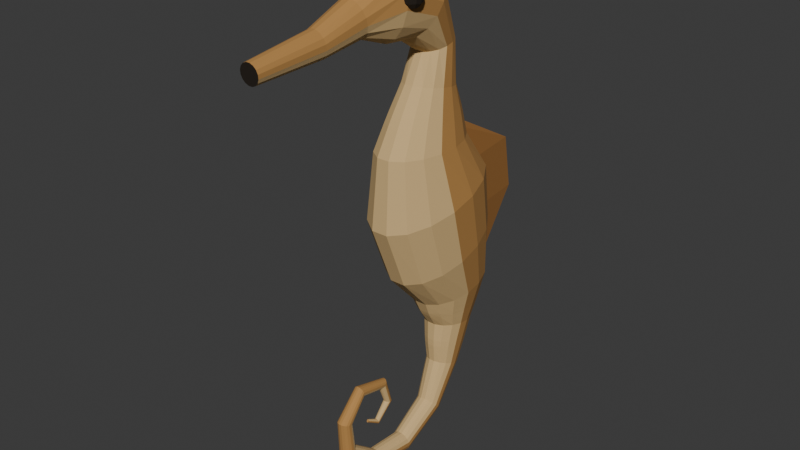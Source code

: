 # Source: source.blend  (saved by Blender 4.3.34; exported with 4.5.12 LTS)
import bpy
from mathutils import Matrix  # noqa: F401  (used for matrix-valued properties, if any)

bpy.ops.wm.read_factory_settings(use_empty=True)
scene = bpy.context.scene
scene.name = 'Scene'

# ---- collections
col_collection = bpy.data.collections.new('Collection'); scene.collection.children.link(col_collection)

# ---- materials (node trees are filled in below, after node groups)
mat_body_mutedochre = bpy.data.materials.new('Body_MutedOchre')
mat_body_mutedochre.diffuse_color = (0.46, 0.235, 0.065, 1.0)
mat_ventralbody_warmsand = bpy.data.materials.new('VentralBody_WarmSand')
mat_ventralbody_warmsand.diffuse_color = (0.66, 0.45, 0.2, 1.0)
mat_dorsalfin_darkamber = bpy.data.materials.new('DorsalFin_DarkAmber')
mat_dorsalfin_darkamber.diffuse_color = (0.34, 0.15, 0.035, 1.0)
mat_eyesandclosedmuzzleend_deepbrown = bpy.data.materials.new('EyesAndClosedMuzzleEnd_DeepBrown')
mat_eyesandclosedmuzzleend_deepbrown.diffuse_color = (0.018, 0.012, 0.007, 1.0)

# ---- material node trees
mat_body_mutedochre.use_nodes = True; mat_body_mutedochre.node_tree.nodes.clear()
_N = mat_body_mutedochre.node_tree.nodes; _L = mat_body_mutedochre.node_tree.links
n0 = _N.new('ShaderNodeBsdfPrincipled'); n0.name = 'Principled BSDF'; n0.location = (10, 300)
n0.inputs[0].default_value = (0.46, 0.235, 0.065, 1.0)
n0.inputs[2].default_value = 0.84
n1 = _N.new('ShaderNodeOutputMaterial'); n1.name = 'Material Output'; n1.location = (300, 300)
_L.new(n0.outputs[0], n1.inputs[0])
n1.is_active_output = True
mat_ventralbody_warmsand.use_nodes = True; mat_ventralbody_warmsand.node_tree.nodes.clear()
_N = mat_ventralbody_warmsand.node_tree.nodes; _L = mat_ventralbody_warmsand.node_tree.links
n0 = _N.new('ShaderNodeBsdfPrincipled'); n0.name = 'Principled BSDF'; n0.location = (10, 300)
n0.inputs[0].default_value = (0.66, 0.45, 0.2, 1.0)
n0.inputs[2].default_value = 0.87
n1 = _N.new('ShaderNodeOutputMaterial'); n1.name = 'Material Output'; n1.location = (300, 300)
_L.new(n0.outputs[0], n1.inputs[0])
n1.is_active_output = True
mat_dorsalfin_darkamber.use_nodes = True; mat_dorsalfin_darkamber.node_tree.nodes.clear()
_N = mat_dorsalfin_darkamber.node_tree.nodes; _L = mat_dorsalfin_darkamber.node_tree.links
n0 = _N.new('ShaderNodeBsdfPrincipled'); n0.name = 'Principled BSDF'; n0.location = (10, 300)
n0.inputs[0].default_value = (0.34, 0.15, 0.035, 1.0)
n0.inputs[2].default_value = 0.85
n1 = _N.new('ShaderNodeOutputMaterial'); n1.name = 'Material Output'; n1.location = (300, 300)
_L.new(n0.outputs[0], n1.inputs[0])
n1.is_active_output = True
mat_eyesandclosedmuzzleend_deepbrown.use_nodes = True; mat_eyesandclosedmuzzleend_deepbrown.node_tree.nodes.clear()
_N = mat_eyesandclosedmuzzleend_deepbrown.node_tree.nodes; _L = mat_eyesandclosedmuzzleend_deepbrown.node_tree.links
n0 = _N.new('ShaderNodeBsdfPrincipled'); n0.name = 'Principled BSDF'; n0.location = (10, 300)
n0.inputs[0].default_value = (0.018, 0.012, 0.007, 1.0)
n0.inputs[2].default_value = 0.69
n1 = _N.new('ShaderNodeOutputMaterial'); n1.name = 'Material Output'; n1.location = (300, 300)
_L.new(n0.outputs[0], n1.inputs[0])
n1.is_active_output = True

# ---- world
world_world = bpy.data.worlds.new('World'); scene.world = world_world
world_world.use_nodes = True; world_world.node_tree.nodes.clear()
_N = world_world.node_tree.nodes; _L = world_world.node_tree.links
n0 = _N.new('ShaderNodeOutputWorld'); n0.name = 'World Output'; n0.location = (300, 300)
n1 = _N.new('ShaderNodeBackground'); n1.name = 'Background'; n1.location = (10, 300)
n1.inputs[0].default_value = (0.05088, 0.05088, 0.05088, 1.0)
_L.new(n1.outputs[0], n0.inputs[0])
n0.is_active_output = True
world_world.color = (0.05088, 0.05088, 0.05088)
world_world.sun_shadow_jitter_overblur = 0.0

# ---- meshes
me_wholesnoutheadneckdeepbodydorsalfinandcoiledtail = bpy.data.meshes.new('WholeSnoutHeadNeckDeepBodyDorsalFinAndCoiledTail')
me_wholesnoutheadneckdeepbodydorsalfinandcoiledtail.from_pydata([(0.01765, -0.3206, 0.8386), (0.01497, -0.3211, 0.8451), (0.01912, -0.1923, 0.8589), (0.02256, -0.191, 0.85), (0.01, -0.3214, 0.8501), (0.01278, -0.1932, 0.8657), (0.003512, -0.3216, 0.8528), (0.004487, -0.1938, 0.8694), (-0.003512, -0.3216, 0.8528), (-0.004487, -0.1938, 0.8694), (-0.01, -0.3214, 0.8501), (-0.01278, -0.1932, 0.8657), (-0.01497, -0.3211, 0.8451), (-0.01912, -0.1923, 0.8589), (-0.01765, -0.3206, 0.8386), (-0.02256, -0.191, 0.85), (-0.01765, -0.32, 0.8316), (-0.02256, -0.1896, 0.8403), (-0.01497, -0.3195, 0.8252), (-0.01912, -0.1883, 0.8314), (-0.01, -0.3191, 0.8202), (-0.01278, -0.1873, 0.8246), (-0.003512, -0.3189, 0.8175), (-0.004487, -0.1868, 0.8209), (0.003512, -0.3189, 0.8175), (0.004487, -0.1868, 0.8209), (0.01, -0.3191, 0.8202), (0.01278, -0.1873, 0.8246), (0.01497, -0.3195, 0.8252), (0.01912, -0.1883, 0.8314), (0.01765, -0.32, 0.8316), (0.02256, -0.1896, 0.8403), (0.02494, -0.1153, 0.8839), (0.02942, -0.112, 0.8717), (0.01667, -0.1178, 0.8933), (0.005853, -0.1191, 0.8983), (-0.005853, -0.1191, 0.8983), (-0.01667, -0.1178, 0.8933), (-0.02494, -0.1153, 0.8839), (-0.02942, -0.112, 0.8717), (-0.02942, -0.1085, 0.8586), (-0.02494, -0.1053, 0.8464), (-0.01667, -0.1028, 0.837), (-0.005853, -0.1014, 0.832), (0.005853, -0.1014, 0.832), (0.01667, -0.1028, 0.837), (0.02494, -0.1053, 0.8464), (0.02942, -0.1085, 0.8586), (0.04157, -0.03752, 0.9267), (0.04904, -0.03932, 0.8997), (0.02778, -0.03614, 0.9474), (0.009755, -0.0354, 0.9585), (-0.009755, -0.0354, 0.9585), (-0.02778, -0.03614, 0.9474), (-0.04157, -0.03752, 0.9267), (-0.04904, -0.03932, 0.8997), (-0.04904, -0.04126, 0.8705), (-0.04157, -0.04306, 0.8436), (-0.02778, -0.04444, 0.8229), (-0.009755, -0.04518, 0.8118), (0.009755, -0.04518, 0.8118), (0.02778, -0.04444, 0.8229), (0.04157, -0.04306, 0.8436), (0.04904, -0.04126, 0.8705), (0.04157, 0.06158, 0.8825), (0.04904, 0.04739, 0.8647), (0.02778, 0.07243, 0.8961), (0.009755, 0.07831, 0.9034), (-0.009755, 0.07831, 0.9034), (-0.02778, 0.07243, 0.8961), (-0.04157, 0.06158, 0.8825), (-0.04904, 0.04739, 0.8647), (-0.04904, 0.03203, 0.8456), (-0.04157, 0.01785, 0.8278), (-0.02778, 0.006988, 0.8142), (-0.009755, 0.001112, 0.8069), (0.009755, 0.001112, 0.8069), (0.02778, 0.006988, 0.8142), (0.04157, 0.01785, 0.8278), (0.04904, 0.03203, 0.8456), (0.0291, 0.1057, 0.7904), (0.03433, 0.09209, 0.787), (0.01944, 0.1162, 0.793), (0.006828, 0.1218, 0.7944), (-0.006828, 0.1218, 0.7944), (-0.01944, 0.1162, 0.793), (-0.0291, 0.1057, 0.7904), (-0.03433, 0.09209, 0.787), (-0.03433, 0.07733, 0.7833), (-0.0291, 0.06369, 0.7799), (-0.01944, 0.05325, 0.7773), (-0.006828, 0.0476, 0.7759), (0.006828, 0.0476, 0.7759), (0.01944, 0.05325, 0.7773), (0.0291, 0.06369, 0.7799), (0.03433, 0.07733, 0.7833), (0.03326, 0.1048, 0.7098), (0.03923, 0.08528, 0.7133), (0.02222, 0.1197, 0.7072), (0.007804, 0.1278, 0.7058), (-0.007804, 0.1278, 0.7058), (-0.02222, 0.1197, 0.7072), (-0.03326, 0.1048, 0.7098), (-0.03923, 0.08528, 0.7133), (-0.03923, 0.06414, 0.717), (-0.03326, 0.04462, 0.7205), (-0.02222, 0.02968, 0.7231), (-0.007804, 0.02159, 0.7245), (0.007804, 0.02159, 0.7245), (0.02222, 0.02968, 0.7231), (0.03326, 0.04462, 0.7205), (0.03923, 0.06414, 0.717), (0.04059, 0.1085, 0.6701), (0.04788, 0.08112, 0.6721), (0.02712, 0.1294, 0.6685), (0.009524, 0.1408, 0.6677), (-0.009524, 0.1408, 0.6677), (-0.02712, 0.1294, 0.6685), (-0.04059, 0.1085, 0.6701), (-0.04788, 0.08112, 0.6721), (-0.04788, 0.0515, 0.6742), (-0.04059, 0.02414, 0.6762), (-0.02712, 0.003191, 0.6778), (-0.009524, -0.008145, 0.6786), (0.009524, -0.008145, 0.6786), (0.02712, 0.003191, 0.6778), (0.04059, 0.02414, 0.6762), (0.04788, 0.0515, 0.6742), (0.04321, 0.1093, 0.6559), (0.05097, 0.07946, 0.6573), (0.02887, 0.1321, 0.6547), (0.01014, 0.1445, 0.6541), (-0.01014, 0.1445, 0.6541), (-0.02887, 0.1321, 0.6547), (-0.04321, 0.1093, 0.6559), (-0.05097, 0.07946, 0.6573), (-0.05097, 0.04716, 0.659), (-0.04321, 0.01732, 0.6604), (-0.02887, -0.005526, 0.6616), (-0.01014, -0.01789, 0.6622), (0.01014, -0.01789, 0.6622), (0.02887, -0.005526, 0.6616), (0.04321, 0.01732, 0.6604), (0.05097, 0.04716, 0.659), (0.05072, 0.1103, 0.6151), (0.05983, 0.07422, 0.6151), (0.03389, 0.1379, 0.6151), (0.0119, 0.1528, 0.6151), (-0.0119, 0.1528, 0.6151), (-0.03389, 0.1379, 0.6151), (-0.05072, 0.1103, 0.6151), (-0.05983, 0.07422, 0.6151), (-0.05983, 0.0352, 0.6151), (-0.05072, -0.0008456, 0.6151), (-0.03389, -0.02844, 0.6151), (-0.0119, -0.04337, 0.6151), (0.0119, -0.04337, 0.6151), (0.03389, -0.02844, 0.6151), (0.05072, -0.0008456, 0.6151), (0.05983, 0.0352, 0.6151), (0.06652, 0.1477, 0.5325), (0.07846, 0.1003, 0.5212), (0.04445, 0.1839, 0.5411), (0.01561, 0.2035, 0.5458), (-0.04445, 0.1839, 0.5411), (-0.01561, 0.2035, 0.5458), (-0.06652, 0.1477, 0.5325), (-0.07846, 0.1003, 0.5212), (-0.07846, 0.04909, 0.509), (-0.06652, 0.001749, 0.4978), (-0.04445, -0.03448, 0.4891), (-0.01561, -0.05409, 0.4845), (0.01561, -0.05409, 0.4845), (0.04445, -0.03448, 0.4891), (0.06652, 0.001749, 0.4978), (0.07846, 0.04909, 0.509), (0.06236, 0.1681, 0.4258), (0.07356, 0.127, 0.4124), (0.04167, 0.1996, 0.436), (0.01463, 0.2166, 0.4415), (-0.04167, 0.1996, 0.436), (-0.01463, 0.2166, 0.4415), (-0.06236, 0.1681, 0.4258), (-0.07356, 0.127, 0.4124), (-0.07356, 0.08245, 0.3979), (-0.06236, 0.04131, 0.3845), (-0.04167, 0.009821, 0.3743), (-0.01463, -0.00722, 0.3688), (0.01463, -0.00722, 0.3688), (0.04167, 0.009821, 0.3743), (0.06236, 0.04131, 0.3845), (0.07356, 0.08245, 0.3979), (0.04989, 0.186, 0.3247), (0.05885, 0.156, 0.3185), (0.03333, 0.2089, 0.3294), (0.01171, 0.2214, 0.332), (-0.03333, 0.2089, 0.3294), (-0.01171, 0.2214, 0.332), (-0.04989, 0.186, 0.3247), (-0.05885, 0.156, 0.3185), (-0.05885, 0.1235, 0.3118), (-0.04989, 0.09346, 0.3056), (-0.03333, 0.07049, 0.3009), (-0.01171, 0.05806, 0.2983), (0.01171, 0.05806, 0.2983), (0.03333, 0.07049, 0.3009), (0.04989, 0.09346, 0.3056), (0.05885, 0.1235, 0.3118), (0.0429, 0.1795, 0.286), (0.05061, 0.1537, 0.2831), (0.02867, 0.1993, 0.2883), (0.01007, 0.21, 0.2895), (-0.01007, 0.21, 0.2895), (-0.02867, 0.1993, 0.2883), (-0.0429, 0.1795, 0.286), (-0.05061, 0.1537, 0.2831), (-0.05061, 0.1257, 0.28), (-0.0429, 0.09987, 0.2771), (-0.02867, 0.08009, 0.2748), (-0.01007, 0.06938, 0.2736), (0.01007, 0.06938, 0.2736), (0.02867, 0.08009, 0.2748), (0.0429, 0.09987, 0.2771), (0.05061, 0.1257, 0.28), (0.04041, 0.1768, 0.2723), (0.04767, 0.1527, 0.2705), (0.027, 0.1952, 0.2736), (0.009481, 0.2051, 0.2743), (-0.009481, 0.2051, 0.2743), (-0.027, 0.1952, 0.2736), (-0.04041, 0.1768, 0.2723), (-0.04767, 0.1527, 0.2705), (-0.04767, 0.1267, 0.2686), (-0.04041, 0.1027, 0.2668), (-0.027, 0.08426, 0.2655), (-0.009481, 0.0743, 0.2648), (0.009481, 0.0743, 0.2648), (0.027, 0.08426, 0.2655), (0.04041, 0.1027, 0.2668), (0.04767, 0.1267, 0.2686), (0.03326, 0.1674, 0.2327), (0.03923, 0.1494, 0.2343), (0.02222, 0.1811, 0.2315), (0.007804, 0.1886, 0.2308), (-0.007804, 0.1886, 0.2308), (-0.02222, 0.1811, 0.2315), (-0.03326, 0.1674, 0.2327), (-0.03923, 0.1494, 0.2343), (-0.03923, 0.13, 0.236), (-0.03326, 0.112, 0.2376), (-0.02222, 0.0983, 0.2388), (-0.007804, 0.09086, 0.2395), (0.007804, 0.09086, 0.2395), (0.02222, 0.0983, 0.2388), (0.03326, 0.112, 0.2376), (0.03923, 0.13, 0.236), (0.02907, 0.1582, 0.1936), (0.03429, 0.1421, 0.196), (0.01942, 0.1705, 0.1917), (0.00682, 0.1771, 0.1907), (-0.00682, 0.1771, 0.1907), (-0.01942, 0.1705, 0.1917), (-0.02907, 0.1582, 0.1936), (-0.03429, 0.1421, 0.196), (-0.03429, 0.1247, 0.1987), (-0.02907, 0.1086, 0.2011), (-0.01942, 0.09635, 0.203), (-0.00682, 0.08969, 0.204), (0.00682, 0.08969, 0.204), (0.01942, 0.09635, 0.203), (0.02907, 0.1086, 0.2011), (0.03429, 0.1247, 0.1987), (0.02757, 0.1544, 0.1796), (0.03252, 0.1393, 0.1823), (0.01842, 0.1659, 0.1775), (0.006469, 0.1722, 0.1763), (-0.006469, 0.1722, 0.1763), (-0.01842, 0.1659, 0.1775), (-0.02757, 0.1544, 0.1796), (-0.03252, 0.1393, 0.1823), (-0.03252, 0.123, 0.1853), (-0.02757, 0.1079, 0.1881), (-0.01842, 0.09639, 0.1902), (-0.006469, 0.09015, 0.1914), (0.006469, 0.09015, 0.1914), (0.01842, 0.09639, 0.1902), (0.02757, 0.1079, 0.1881), (0.03252, 0.123, 0.1853), (0.02328, 0.1422, 0.1395), (0.02746, 0.1308, 0.1432), (0.01556, 0.1508, 0.1367), (0.005463, 0.1555, 0.1352), (-0.005463, 0.1555, 0.1352), (-0.01556, 0.1508, 0.1367), (-0.02328, 0.1422, 0.1395), (-0.02746, 0.1308, 0.1432), (-0.02746, 0.1186, 0.1471), (-0.02328, 0.1073, 0.1508), (-0.01556, 0.09861, 0.1536), (-0.005463, 0.09392, 0.1551), (0.005463, 0.09392, 0.1551), (0.01556, 0.09861, 0.1536), (0.02328, 0.1073, 0.1508), (0.02746, 0.1186, 0.1471), (0.01829, 0.09433, 0.05591), (0.02158, 0.08809, 0.06191), (0.01222, 0.09911, 0.05133), (0.004292, 0.1017, 0.04885), (-0.004292, 0.1017, 0.04885), (-0.01222, 0.09911, 0.05133), (-0.01829, 0.09433, 0.05591), (-0.02158, 0.08809, 0.06191), (-0.02158, 0.08133, 0.06839), (-0.01829, 0.07509, 0.07438), (-0.01222, 0.07032, 0.07897), (-0.004292, 0.06773, 0.08145), (0.004292, 0.06773, 0.08145), (0.01222, 0.07032, 0.07897), (0.01829, 0.07509, 0.07438), (0.02158, 0.08133, 0.06839), (0.0158, 0.007132, 0.008735), (0.01863, 0.005562, 0.01614), (0.01056, 0.008335, 0.003067), (0.003707, 0.008985, 0.0), (-0.003707, 0.008985, 0.0), (-0.01056, 0.008335, 0.003067), (-0.0158, 0.007132, 0.008735), (-0.01863, 0.005562, 0.01614), (-0.01863, 0.003861, 0.02416), (-0.0158, 0.00229, 0.03156), (-0.01056, 0.001088, 0.03723), (-0.003707, 0.0004375, 0.0403), (0.003707, 0.0004375, 0.0403), (0.01056, 0.001088, 0.03723), (0.0158, 0.00229, 0.03156), (0.01863, 0.003861, 0.02416), (0.01413, -0.08426, 0.02097), (0.01667, -0.08168, 0.02693), (0.009445, -0.08624, 0.01642), (0.003317, -0.08731, 0.01395), (-0.003317, -0.08731, 0.01395), (-0.009445, -0.08624, 0.01642), (-0.01413, -0.08426, 0.02097), (-0.01667, -0.08168, 0.02693), (-0.01667, -0.07889, 0.03337), (-0.01413, -0.07631, 0.03932), (-0.009445, -0.07434, 0.04388), (-0.003317, -0.07327, 0.04635), (0.003317, -0.07327, 0.04635), (0.009445, -0.07434, 0.04388), (0.01413, -0.07631, 0.03932), (0.01667, -0.07889, 0.03337), (0.01247, -0.153, 0.08067), (0.01471, -0.148, 0.08358), (0.008334, -0.1568, 0.07844), (0.002926, -0.1588, 0.07724), (-0.002926, -0.1588, 0.07724), (-0.008334, -0.1568, 0.07844), (-0.01247, -0.153, 0.08067), (-0.01471, -0.148, 0.08358), (-0.01471, -0.1426, 0.08672), (-0.01247, -0.1376, 0.08963), (-0.008334, -0.1338, 0.09185), (-0.002926, -0.1317, 0.09306), (0.002926, -0.1317, 0.09306), (0.008334, -0.1338, 0.09185), (0.01247, -0.1376, 0.08963), (0.01471, -0.1426, 0.08672), (0.01081, -0.1577, 0.1525), (0.01275, -0.1529, 0.151), (0.007222, -0.1614, 0.1537), (0.002536, -0.1634, 0.1543), (-0.002536, -0.1634, 0.1543), (-0.007222, -0.1614, 0.1537), (-0.01081, -0.1577, 0.1525), (-0.01275, -0.1529, 0.151), (-0.01275, -0.1477, 0.1493), (-0.01081, -0.1429, 0.1478), (-0.007222, -0.1392, 0.1466), (-0.002536, -0.1372, 0.146), (0.002536, -0.1372, 0.146), (0.007222, -0.1392, 0.1466), (0.01081, -0.1429, 0.1478), (0.01275, -0.1477, 0.1493), (0.009146, -0.1122, 0.2015), (0.01079, -0.111, 0.1974), (0.006111, -0.1132, 0.2047), (0.002146, -0.1137, 0.2064), (-0.002146, -0.1137, 0.2064), (-0.006111, -0.1132, 0.2047), (-0.009146, -0.1122, 0.2015), (-0.01079, -0.111, 0.1974), (-0.01079, -0.1096, 0.1929), (-0.009146, -0.1084, 0.1888), (-0.006111, -0.1074, 0.1856), (-0.002146, -0.1069, 0.1839), (0.002146, -0.1069, 0.1839), (0.006111, -0.1074, 0.1856), (0.009146, -0.1084, 0.1888), (0.01079, -0.1096, 0.1929), (0.007483, -0.04682, 0.1845), (0.008827, -0.04907, 0.1817), (0.005, -0.04509, 0.1866), (0.001756, -0.04416, 0.1878), (-0.001756, -0.04416, 0.1878), (-0.005, -0.04509, 0.1866), (-0.007483, -0.04682, 0.1845), (-0.008827, -0.04907, 0.1817), (-0.008827, -0.05151, 0.1786), (-0.007483, -0.05376, 0.1758), (-0.005, -0.05548, 0.1737), (-0.001756, -0.05642, 0.1725), (0.001756, -0.05642, 0.1725), (0.005, -0.05548, 0.1737), (0.007483, -0.05376, 0.1758), (0.008827, -0.05151, 0.1786), (0.00582, -0.03093, 0.1343), (0.006865, -0.03376, 0.1348), (0.003889, -0.02877, 0.1338), (0.001366, -0.02759, 0.1336), (-0.001366, -0.02759, 0.1336), (-0.003889, -0.02877, 0.1338), (-0.00582, -0.03093, 0.1343), (-0.006865, -0.03376, 0.1348), (-0.006865, -0.03682, 0.1355), (-0.00582, -0.03965, 0.136), (-0.003889, -0.04181, 0.1365), (-0.001366, -0.04298, 0.1367), (0.001366, -0.04298, 0.1367), (0.003889, -0.04181, 0.1365), (0.00582, -0.03965, 0.136), (0.006865, -0.03682, 0.1355), (0.004157, -0.06441, 0.1019), (0.004904, -0.06498, 0.104), (0.002778, -0.06398, 0.1003), (0.0009755, -0.06374, 0.09947), (-0.0009755, -0.06374, 0.09947), (-0.002778, -0.06398, 0.1003), (-0.004157, -0.06441, 0.1019), (-0.004904, -0.06498, 0.104), (-0.004904, -0.0656, 0.1063), (-0.004157, -0.06617, 0.1084), (-0.002778, -0.0666, 0.11), (-0.0009755, -0.06684, 0.1108), (0.0009755, -0.06684, 0.1108), (0.002778, -0.0666, 0.11), (0.004157, -0.06617, 0.1084), (0.004904, -0.0656, 0.1063), (0.001663, -0.09115, 0.1187), (0.001962, -0.09059, 0.1196), (0.001111, -0.09157, 0.118), (0.0003902, -0.0918, 0.1176), (-0.0003902, -0.0918, 0.1176), (-0.001111, -0.09157, 0.118), (-0.001663, -0.09115, 0.1187), (-0.001962, -0.09059, 0.1196), (-0.001962, -0.08999, 0.1207), (-0.001663, -0.08943, 0.1216), (-0.001111, -0.08901, 0.1223), (-0.0003902, -0.08877, 0.1227), (0.0003902, -0.08877, 0.1227), (0.001111, -0.08901, 0.1223), (0.001663, -0.08943, 0.1216), (0.001962, -0.08999, 0.1207), (0.0, -0.3203, 0.8351), (0.0, -0.09029, 0.1201), (0.003, 0.3035, 0.5458), (0.003, 0.1778, 0.6151), (-0.003, 0.1778, 0.6151), (-0.003, 0.3035, 0.5458), (0.003, 0.3216, 0.4415), (-0.003, 0.3216, 0.4415), (0.003, 0.2464, 0.332), (-0.003, 0.2464, 0.332)], [], [(2, 1, 0), (3, 2, 0), (5, 4, 1), (2, 5, 1), (7, 6, 4), (5, 7, 4), (9, 8, 6), (7, 9, 6), (11, 10, 8), (9, 11, 8), (13, 12, 10), (11, 13, 10), (15, 14, 12), (13, 15, 12), (17, 16, 14), (15, 17, 14), (19, 18, 16), (17, 19, 16), (21, 20, 18), (19, 21, 18), (23, 22, 20), (21, 23, 20), (25, 24, 22), (23, 25, 22), (27, 26, 24), (25, 27, 24), (29, 28, 26), (27, 29, 26), (31, 30, 28), (29, 31, 28), (3, 0, 30), (31, 3, 30), (32, 2, 3), (33, 32, 3), (34, 5, 2), (32, 34, 2), (35, 7, 5), (34, 35, 5), (36, 9, 7), (35, 36, 7), (37, 11, 9), (36, 37, 9), (38, 13, 11), (37, 38, 11), (39, 15, 13), (38, 39, 13), (40, 17, 15), (39, 40, 15), (41, 19, 17), (40, 41, 17), (42, 21, 19), (41, 42, 19), (43, 23, 21), (42, 43, 21), (44, 25, 23), (43, 44, 23), (45, 27, 25), (44, 45, 25), (46, 29, 27), (45, 46, 27), (47, 31, 29), (46, 47, 29), (33, 3, 31), (47, 33, 31), (48, 32, 33), (49, 48, 33), (50, 34, 32), (48, 50, 32), (51, 35, 34), (50, 51, 34), (52, 36, 35), (51, 52, 35), (53, 37, 36), (52, 53, 36), (54, 38, 37), (53, 54, 37), (55, 39, 38), (54, 55, 38), (56, 40, 39), (55, 56, 39), (57, 41, 40), (56, 57, 40), (58, 42, 41), (57, 58, 41), (59, 43, 42), (58, 59, 42), (60, 44, 43), (59, 60, 43), (61, 45, 44), (60, 61, 44), (62, 46, 45), (61, 62, 45), (63, 47, 46), (62, 63, 46), (49, 33, 47), (63, 49, 47), (64, 48, 49), (65, 64, 49), (66, 50, 48), (64, 66, 48), (67, 51, 50), (66, 67, 50), (68, 52, 51), (67, 68, 51), (69, 53, 52), (68, 69, 52), (70, 54, 53), (69, 70, 53), (71, 55, 54), (70, 71, 54), (72, 56, 55), (71, 72, 55), (73, 57, 56), (72, 73, 56), (74, 58, 57), (73, 74, 57), (75, 59, 58), (74, 75, 58), (76, 60, 59), (75, 76, 59), (77, 61, 60), (76, 77, 60), (78, 62, 61), (77, 78, 61), (79, 63, 62), (78, 79, 62), (65, 49, 63), (79, 65, 63), (80, 64, 65), (81, 80, 65), (82, 66, 64), (80, 82, 64), (83, 67, 66), (82, 83, 66), (84, 68, 67), (83, 84, 67), (85, 69, 68), (84, 85, 68), (86, 70, 69), (85, 86, 69), (87, 71, 70), (86, 87, 70), (88, 72, 71), (87, 88, 71), (89, 73, 72), (88, 89, 72), (90, 74, 73), (89, 90, 73), (91, 75, 74), (90, 91, 74), (92, 76, 75), (91, 92, 75), (93, 77, 76), (92, 93, 76), (94, 78, 77), (93, 94, 77), (95, 79, 78), (94, 95, 78), (81, 65, 79), (95, 81, 79), (96, 80, 81), (97, 96, 81), (98, 82, 80), (96, 98, 80), (99, 83, 82), (98, 99, 82), (100, 84, 83), (99, 100, 83), (101, 85, 84), (100, 101, 84), (102, 86, 85), (101, 102, 85), (103, 87, 86), (102, 103, 86), (104, 88, 87), (103, 104, 87), (105, 89, 88), (104, 105, 88), (106, 90, 89), (105, 106, 89), (107, 91, 90), (106, 107, 90), (108, 92, 91), (107, 108, 91), (109, 93, 92), (108, 109, 92), (110, 94, 93), (109, 110, 93), (111, 95, 94), (110, 111, 94), (97, 81, 95), (111, 97, 95), (112, 96, 97), (113, 112, 97), (114, 98, 96), (112, 114, 96), (115, 99, 98), (114, 115, 98), (116, 100, 99), (115, 116, 99), (117, 101, 100), (116, 117, 100), (118, 102, 101), (117, 118, 101), (119, 103, 102), (118, 119, 102), (120, 104, 103), (119, 120, 103), (121, 105, 104), (120, 121, 104), (122, 106, 105), (121, 122, 105), (123, 107, 106), (122, 123, 106), (124, 108, 107), (123, 124, 107), (125, 109, 108), (124, 125, 108), (126, 110, 109), (125, 126, 109), (127, 111, 110), (126, 127, 110), (113, 97, 111), (127, 113, 111), (128, 112, 113), (129, 128, 113), (130, 114, 112), (128, 130, 112), (131, 115, 114), (130, 131, 114), (132, 116, 115), (131, 132, 115), (133, 117, 116), (132, 133, 116), (134, 118, 117), (133, 134, 117), (135, 119, 118), (134, 135, 118), (136, 120, 119), (135, 136, 119), (137, 121, 120), (136, 137, 120), (138, 122, 121), (137, 138, 121), (139, 123, 122), (138, 139, 122), (140, 124, 123), (139, 140, 123), (141, 125, 124), (140, 141, 124), (142, 126, 125), (141, 142, 125), (143, 127, 126), (142, 143, 126), (129, 113, 127), (143, 129, 127), (144, 128, 129), (145, 144, 129), (146, 130, 128), (144, 146, 128), (147, 131, 130), (146, 147, 130), (148, 132, 131), (147, 148, 131), (149, 133, 132), (148, 149, 132), (150, 134, 133), (149, 150, 133), (151, 135, 134), (150, 151, 134), (152, 136, 135), (151, 152, 135), (153, 137, 136), (152, 153, 136), (154, 138, 137), (153, 154, 137), (155, 139, 138), (154, 155, 138), (156, 140, 139), (155, 156, 139), (157, 141, 140), (156, 157, 140), (158, 142, 141), (157, 158, 141), (159, 143, 142), (158, 159, 142), (145, 129, 143), (159, 145, 143), (160, 144, 145), (161, 160, 145), (162, 146, 144), (160, 162, 144), (163, 147, 146), (162, 163, 146), (164, 149, 148), (165, 164, 148), (166, 150, 149), (164, 166, 149), (167, 151, 150), (166, 167, 150), (168, 152, 151), (167, 168, 151), (169, 153, 152), (168, 169, 152), (170, 154, 153), (169, 170, 153), (171, 155, 154), (170, 171, 154), (172, 156, 155), (171, 172, 155), (173, 157, 156), (172, 173, 156), (174, 158, 157), (173, 174, 157), (175, 159, 158), (174, 175, 158), (161, 145, 159), (175, 161, 159), (176, 160, 161), (177, 176, 161), (178, 162, 160), (176, 178, 160), (179, 163, 162), (178, 179, 162), (180, 164, 165), (181, 180, 165), (182, 166, 164), (180, 182, 164), (183, 167, 166), (182, 183, 166), (184, 168, 167), (183, 184, 167), (185, 169, 168), (184, 185, 168), (186, 170, 169), (185, 186, 169), (187, 171, 170), (186, 187, 170), (188, 172, 171), (187, 188, 171), (189, 173, 172), (188, 189, 172), (190, 174, 173), (189, 190, 173), (191, 175, 174), (190, 191, 174), (177, 161, 175), (191, 177, 175), (192, 176, 177), (193, 192, 177), (194, 178, 176), (192, 194, 176), (195, 179, 178), (194, 195, 178), (196, 180, 181), (197, 196, 181), (198, 182, 180), (196, 198, 180), (199, 183, 182), (198, 199, 182), (200, 184, 183), (199, 200, 183), (201, 185, 184), (200, 201, 184), (202, 186, 185), (201, 202, 185), (203, 187, 186), (202, 203, 186), (204, 188, 187), (203, 204, 187), (205, 189, 188), (204, 205, 188), (206, 190, 189), (205, 206, 189), (207, 191, 190), (206, 207, 190), (193, 177, 191), (207, 193, 191), (208, 192, 193), (209, 208, 193), (210, 194, 192), (208, 210, 192), (211, 195, 194), (210, 211, 194), (212, 197, 195), (211, 212, 195), (213, 196, 197), (212, 213, 197), (214, 198, 196), (213, 214, 196), (215, 199, 198), (214, 215, 198), (216, 200, 199), (215, 216, 199), (217, 201, 200), (216, 217, 200), (218, 202, 201), (217, 218, 201), (219, 203, 202), (218, 219, 202), (220, 204, 203), (219, 220, 203), (221, 205, 204), (220, 221, 204), (222, 206, 205), (221, 222, 205), (223, 207, 206), (222, 223, 206), (209, 193, 207), (223, 209, 207), (224, 208, 209), (225, 224, 209), (226, 210, 208), (224, 226, 208), (227, 211, 210), (226, 227, 210), (228, 212, 211), (227, 228, 211), (229, 213, 212), (228, 229, 212), (230, 214, 213), (229, 230, 213), (231, 215, 214), (230, 231, 214), (232, 216, 215), (231, 232, 215), (233, 217, 216), (232, 233, 216), (234, 218, 217), (233, 234, 217), (235, 219, 218), (234, 235, 218), (236, 220, 219), (235, 236, 219), (237, 221, 220), (236, 237, 220), (238, 222, 221), (237, 238, 221), (239, 223, 222), (238, 239, 222), (225, 209, 223), (239, 225, 223), (240, 224, 225), (241, 240, 225), (242, 226, 224), (240, 242, 224), (243, 227, 226), (242, 243, 226), (244, 228, 227), (243, 244, 227), (245, 229, 228), (244, 245, 228), (246, 230, 229), (245, 246, 229), (247, 231, 230), (246, 247, 230), (248, 232, 231), (247, 248, 231), (249, 233, 232), (248, 249, 232), (250, 234, 233), (249, 250, 233), (251, 235, 234), (250, 251, 234), (252, 236, 235), (251, 252, 235), (253, 237, 236), (252, 253, 236), (254, 238, 237), (253, 254, 237), (255, 239, 238), (254, 255, 238), (241, 225, 239), (255, 241, 239), (256, 240, 241), (257, 256, 241), (258, 242, 240), (256, 258, 240), (259, 243, 242), (258, 259, 242), (260, 244, 243), (259, 260, 243), (261, 245, 244), (260, 261, 244), (262, 246, 245), (261, 262, 245), (263, 247, 246), (262, 263, 246), (264, 248, 247), (263, 264, 247), (265, 249, 248), (264, 265, 248), (266, 250, 249), (265, 266, 249), (267, 251, 250), (266, 267, 250), (268, 252, 251), (267, 268, 251), (269, 253, 252), (268, 269, 252), (270, 254, 253), (269, 270, 253), (271, 255, 254), (270, 271, 254), (257, 241, 255), (271, 257, 255), (272, 256, 257), (273, 272, 257), (274, 258, 256), (272, 274, 256), (275, 259, 258), (274, 275, 258), (276, 260, 259), (275, 276, 259), (277, 261, 260), (276, 277, 260), (278, 262, 261), (277, 278, 261), (279, 263, 262), (278, 279, 262), (280, 264, 263), (279, 280, 263), (281, 265, 264), (280, 281, 264), (282, 266, 265), (281, 282, 265), (283, 267, 266), (282, 283, 266), (284, 268, 267), (283, 284, 267), (285, 269, 268), (284, 285, 268), (286, 270, 269), (285, 286, 269), (287, 271, 270), (286, 287, 270), (273, 257, 271), (287, 273, 271), (288, 272, 273), (289, 288, 273), (290, 274, 272), (288, 290, 272), (291, 275, 274), (290, 291, 274), (292, 276, 275), (291, 292, 275), (293, 277, 276), (292, 293, 276), (294, 278, 277), (293, 294, 277), (295, 279, 278), (294, 295, 278), (296, 280, 279), (295, 296, 279), (297, 281, 280), (296, 297, 280), (298, 282, 281), (297, 298, 281), (299, 283, 282), (298, 299, 282), (300, 284, 283), (299, 300, 283), (301, 285, 284), (300, 301, 284), (302, 286, 285), (301, 302, 285), (303, 287, 286), (302, 303, 286), (289, 273, 287), (303, 289, 287), (304, 288, 289), (305, 304, 289), (306, 290, 288), (304, 306, 288), (307, 291, 290), (306, 307, 290), (308, 292, 291), (307, 308, 291), (309, 293, 292), (308, 309, 292), (310, 294, 293), (309, 310, 293), (311, 295, 294), (310, 311, 294), (312, 296, 295), (311, 312, 295), (313, 297, 296), (312, 313, 296), (314, 298, 297), (313, 314, 297), (315, 299, 298), (314, 315, 298), (316, 300, 299), (315, 316, 299), (317, 301, 300), (316, 317, 300), (318, 302, 301), (317, 318, 301), (319, 303, 302), (318, 319, 302), (305, 289, 303), (319, 305, 303), (320, 304, 305), (321, 320, 305), (322, 306, 304), (320, 322, 304), (323, 307, 306), (322, 323, 306), (324, 308, 307), (323, 324, 307), (325, 309, 308), (324, 325, 308), (326, 310, 309), (325, 326, 309), (327, 311, 310), (326, 327, 310), (328, 312, 311), (327, 328, 311), (329, 313, 312), (328, 329, 312), (330, 314, 313), (329, 330, 313), (331, 315, 314), (330, 331, 314), (332, 316, 315), (331, 332, 315), (333, 317, 316), (332, 333, 316), (334, 318, 317), (333, 334, 317), (335, 319, 318), (334, 335, 318), (321, 305, 319), (335, 321, 319), (336, 320, 321), (337, 336, 321), (338, 322, 320), (336, 338, 320), (339, 323, 322), (338, 339, 322), (340, 324, 323), (339, 340, 323), (341, 325, 324), (340, 341, 324), (342, 326, 325), (341, 342, 325), (343, 327, 326), (342, 343, 326), (344, 328, 327), (343, 344, 327), (345, 329, 328), (344, 345, 328), (346, 330, 329), (345, 346, 329), (347, 331, 330), (346, 347, 330), (348, 332, 331), (347, 348, 331), (349, 333, 332), (348, 349, 332), (350, 334, 333), (349, 350, 333), (351, 335, 334), (350, 351, 334), (337, 321, 335), (351, 337, 335), (352, 336, 337), (353, 352, 337), (354, 338, 336), (352, 354, 336), (355, 339, 338), (354, 355, 338), (356, 340, 339), (355, 356, 339), (357, 341, 340), (356, 357, 340), (358, 342, 341), (357, 358, 341), (359, 343, 342), (358, 359, 342), (360, 344, 343), (359, 360, 343), (361, 345, 344), (360, 361, 344), (362, 346, 345), (361, 362, 345), (363, 347, 346), (362, 363, 346), (364, 348, 347), (363, 364, 347), (365, 349, 348), (364, 365, 348), (366, 350, 349), (365, 366, 349), (367, 351, 350), (366, 367, 350), (353, 337, 351), (367, 353, 351), (368, 352, 353), (369, 368, 353), (370, 354, 352), (368, 370, 352), (371, 355, 354), (370, 371, 354), (372, 356, 355), (371, 372, 355), (373, 357, 356), (372, 373, 356), (374, 358, 357), (373, 374, 357), (375, 359, 358), (374, 375, 358), (376, 360, 359), (375, 376, 359), (377, 361, 360), (376, 377, 360), (378, 362, 361), (377, 378, 361), (379, 363, 362), (378, 379, 362), (380, 364, 363), (379, 380, 363), (381, 365, 364), (380, 381, 364), (382, 366, 365), (381, 382, 365), (383, 367, 366), (382, 383, 366), (369, 353, 367), (383, 369, 367), (384, 368, 369), (385, 384, 369), (386, 370, 368), (384, 386, 368), (387, 371, 370), (386, 387, 370), (388, 372, 371), (387, 388, 371), (389, 373, 372), (388, 389, 372), (390, 374, 373), (389, 390, 373), (391, 375, 374), (390, 391, 374), (392, 376, 375), (391, 392, 375), (393, 377, 376), (392, 393, 376), (394, 378, 377), (393, 394, 377), (395, 379, 378), (394, 395, 378), (396, 380, 379), (395, 396, 379), (397, 381, 380), (396, 397, 380), (398, 382, 381), (397, 398, 381), (399, 383, 382), (398, 399, 382), (385, 369, 383), (399, 385, 383), (400, 384, 385), (401, 400, 385), (402, 386, 384), (400, 402, 384), (403, 387, 386), (402, 403, 386), (404, 388, 387), (403, 404, 387), (405, 389, 388), (404, 405, 388), (406, 390, 389), (405, 406, 389), (407, 391, 390), (406, 407, 390), (408, 392, 391), (407, 408, 391), (409, 393, 392), (408, 409, 392), (410, 394, 393), (409, 410, 393), (411, 395, 394), (410, 411, 394), (412, 396, 395), (411, 412, 395), (413, 397, 396), (412, 413, 396), (414, 398, 397), (413, 414, 397), (415, 399, 398), (414, 415, 398), (401, 385, 399), (415, 401, 399), (416, 400, 401), (417, 416, 401), (418, 402, 400), (416, 418, 400), (419, 403, 402), (418, 419, 402), (420, 404, 403), (419, 420, 403), (421, 405, 404), (420, 421, 404), (422, 406, 405), (421, 422, 405), (423, 407, 406), (422, 423, 406), (424, 408, 407), (423, 424, 407), (425, 409, 408), (424, 425, 408), (426, 410, 409), (425, 426, 409), (427, 411, 410), (426, 427, 410), (428, 412, 411), (427, 428, 411), (429, 413, 412), (428, 429, 412), (430, 414, 413), (429, 430, 413), (431, 415, 414), (430, 431, 414), (417, 401, 415), (431, 417, 415), (432, 416, 417), (433, 432, 417), (434, 418, 416), (432, 434, 416), (435, 419, 418), (434, 435, 418), (436, 420, 419), (435, 436, 419), (437, 421, 420), (436, 437, 420), (438, 422, 421), (437, 438, 421), (439, 423, 422), (438, 439, 422), (440, 424, 423), (439, 440, 423), (441, 425, 424), (440, 441, 424), (442, 426, 425), (441, 442, 425), (443, 427, 426), (442, 443, 426), (444, 428, 427), (443, 444, 427), (445, 429, 428), (444, 445, 428), (446, 430, 429), (445, 446, 429), (447, 431, 430), (446, 447, 430), (433, 417, 431), (447, 433, 431), (448, 432, 433), (449, 448, 433), (450, 434, 432), (448, 450, 432), (451, 435, 434), (450, 451, 434), (452, 436, 435), (451, 452, 435), (453, 437, 436), (452, 453, 436), (454, 438, 437), (453, 454, 437), (455, 439, 438), (454, 455, 438), (456, 440, 439), (455, 456, 439), (457, 441, 440), (456, 457, 440), (458, 442, 441), (457, 458, 441), (459, 443, 442), (458, 459, 442), (460, 444, 443), (459, 460, 443), (461, 445, 444), (460, 461, 444), (462, 446, 445), (461, 462, 445), (463, 447, 446), (462, 463, 446), (449, 433, 447), (463, 449, 447), (464, 0, 1), (464, 1, 4), (464, 4, 6), (464, 6, 8), (464, 8, 10), (464, 10, 12), (464, 12, 14), (464, 14, 16), (464, 16, 18), (464, 18, 20), (464, 20, 22), (464, 22, 24), (464, 24, 26), (464, 26, 28), (464, 28, 30), (464, 30, 0), (448, 449, 465), (450, 448, 465), (451, 450, 465), (452, 451, 465), (453, 452, 465), (454, 453, 465), (455, 454, 465), (456, 455, 465), (457, 456, 465), (458, 457, 465), (459, 458, 465), (460, 459, 465), (461, 460, 465), (462, 461, 465), (463, 462, 465), (449, 463, 465), (147, 163, 466), (147, 466, 467), (148, 468, 469), (148, 469, 165), (467, 466, 469), (467, 469, 468), (163, 179, 470), (163, 470, 466), (165, 469, 471), (165, 471, 181), (466, 470, 471), (466, 471, 469), (179, 195, 472), (179, 472, 470), (181, 471, 473), (181, 473, 197), (470, 472, 473), (470, 473, 471), (468, 148, 147), (467, 468, 147), (195, 197, 473), (195, 473, 472)])
me_wholesnoutheadneckdeepbodydorsalfinandcoiledtail.polygons.foreach_set('material_index', [0, 0, 0, 0, 0, 0, 0, 0, 0, 0, 0, 0, 0, 0, 0, 0, 1, 1, 1, 1, 1, 1, 1, 1, 1, 1, 1, 1, 1, 1, 0, 0, 0, 0, 0, 0, 0, 0, 0, 0, 0, 0, 0, 0, 0, 0, 0, 0, 1, 1, 1, 1, 1, 1, 1, 1, 1, 1, 1, 1, 1, 1, 0, 0, 0, 0, 0, 0, 0, 0, 0, 0, 0, 0, 0, 0, 0, 0, 0, 0, 1, 1, 1, 1, 1, 1, 1, 1, 1, 1, 1, 1, 1, 1, 0, 0, 0, 0, 0, 0, 0, 0, 0, 0, 0, 0, 0, 0, 0, 0, 0, 0, 1, 1, 1, 1, 1, 1, 1, 1, 1, 1, 1, 1, 1, 1, 0, 0, 0, 0, 0, 0, 0, 0, 0, 0, 0, 0, 0, 0, 0, 0, 0, 0, 1, 1, 1, 1, 1, 1, 1, 1, 1, 1, 1, 1, 1, 1, 0, 0, 0, 0, 0, 0, 0, 0, 0, 0, 0, 0, 0, 0, 0, 0, 0, 0, 1, 1, 1, 1, 1, 1, 1, 1, 1, 1, 1, 1, 1, 1, 0, 0, 0, 0, 0, 0, 0, 0, 0, 0, 0, 0, 0, 0, 0, 0, 0, 0, 1, 1, 1, 1, 1, 1, 1, 1, 1, 1, 1, 1, 1, 1, 0, 0, 0, 0, 0, 0, 0, 0, 0, 0, 0, 0, 0, 0, 0, 0, 0, 0, 1, 1, 1, 1, 1, 1, 1, 1, 1, 1, 1, 1, 1, 1, 0, 0, 0, 0, 0, 0, 0, 0, 0, 0, 0, 0, 0, 0, 0, 0, 0, 0, 1, 1, 1, 1, 1, 1, 1, 1, 1, 1, 1, 1, 1, 1, 0, 0, 0, 0, 0, 0, 0, 0, 0, 0, 0, 0, 0, 0, 0, 0, 1, 1, 1, 1, 1, 1, 1, 1, 1, 1, 1, 1, 1, 1, 0, 0, 0, 0, 0, 0, 0, 0, 0, 0, 0, 0, 0, 0, 0, 0, 1, 1, 1, 1, 1, 1, 1, 1, 1, 1, 1, 1, 1, 1, 0, 0, 0, 0, 0, 0, 0, 0, 0, 0, 0, 0, 0, 0, 0, 0, 1, 1, 1, 1, 1, 1, 1, 1, 1, 1, 1, 1, 1, 1, 0, 0, 0, 0, 0, 0, 0, 0, 0, 0, 0, 0, 0, 0, 0, 0, 0, 0, 1, 1, 1, 1, 1, 1, 1, 1, 1, 1, 1, 1, 1, 1, 0, 0, 0, 0, 0, 0, 0, 0, 0, 0, 0, 0, 0, 0, 0, 0, 0, 0, 1, 1, 1, 1, 1, 1, 1, 1, 1, 1, 1, 1, 1, 1, 0, 0, 0, 0, 0, 0, 0, 0, 0, 0, 0, 0, 0, 0, 0, 0, 0, 0, 1, 1, 1, 1, 1, 1, 1, 1, 1, 1, 1, 1, 1, 1, 0, 0, 0, 0, 0, 0, 0, 0, 0, 0, 0, 0, 0, 0, 0, 0, 0, 0, 1, 1, 1, 1, 1, 1, 1, 1, 1, 1, 1, 1, 1, 1, 0, 0, 0, 0, 0, 0, 0, 0, 0, 0, 0, 0, 0, 0, 0, 0, 0, 0, 1, 1, 1, 1, 1, 1, 1, 1, 1, 1, 1, 1, 1, 1, 0, 0, 0, 0, 0, 0, 0, 0, 0, 0, 0, 0, 0, 0, 0, 0, 0, 0, 1, 1, 1, 1, 1, 1, 1, 1, 1, 1, 1, 1, 1, 1, 0, 0, 0, 0, 0, 0, 0, 0, 0, 0, 0, 0, 0, 0, 0, 0, 0, 0, 1, 1, 1, 1, 1, 1, 1, 1, 1, 1, 1, 1, 1, 1, 0, 0, 0, 0, 0, 0, 0, 0, 0, 0, 0, 0, 0, 0, 0, 0, 0, 0, 1, 1, 1, 1, 1, 1, 1, 1, 1, 1, 1, 1, 1, 1, 0, 0, 0, 0, 0, 0, 0, 0, 0, 0, 0, 0, 0, 0, 0, 0, 0, 0, 1, 1, 1, 1, 1, 1, 1, 1, 1, 1, 1, 1, 1, 1, 0, 0, 0, 0, 0, 0, 0, 0, 0, 0, 0, 0, 0, 0, 0, 0, 0, 0, 1, 1, 1, 1, 1, 1, 1, 1, 1, 1, 1, 1, 1, 1, 0, 0, 0, 0, 0, 0, 0, 0, 0, 0, 0, 0, 0, 0, 0, 0, 0, 0, 1, 1, 1, 1, 1, 1, 1, 1, 1, 1, 1, 1, 1, 1, 0, 0, 0, 0, 0, 0, 0, 0, 0, 0, 0, 0, 0, 0, 0, 0, 0, 0, 1, 1, 1, 1, 1, 1, 1, 1, 1, 1, 1, 1, 1, 1, 0, 0, 0, 0, 0, 0, 0, 0, 0, 0, 0, 0, 0, 0, 0, 0, 0, 0, 1, 1, 1, 1, 1, 1, 1, 1, 1, 1, 1, 1, 1, 1, 0, 0, 0, 0, 0, 0, 0, 0, 0, 0, 0, 0, 0, 0, 0, 0, 0, 0, 1, 1, 1, 1, 1, 1, 1, 1, 1, 1, 1, 1, 1, 1, 0, 0, 0, 0, 0, 0, 0, 0, 0, 0, 0, 0, 0, 0, 0, 0, 0, 0, 1, 1, 1, 1, 1, 1, 1, 1, 1, 1, 1, 1, 1, 1, 0, 0, 0, 0, 0, 0, 0, 0, 0, 0, 0, 0, 0, 0, 0, 0, 0, 0, 1, 1, 1, 1, 1, 1, 1, 1, 1, 1, 1, 1, 1, 1, 0, 0, 3, 3, 3, 3, 3, 3, 3, 3, 3, 3, 3, 3, 3, 3, 3, 3, 0, 0, 0, 0, 0, 0, 0, 0, 0, 0, 0, 0, 0, 0, 0, 0, 2, 2, 2, 2, 2, 2, 2, 2, 2, 2, 2, 2, 2, 2, 2, 2, 2, 2, 2, 2, 2, 2])
me_wholesnoutheadneckdeepbodydorsalfinandcoiledtail.materials.append(mat_body_mutedochre)
me_wholesnoutheadneckdeepbodydorsalfinandcoiledtail.materials.append(mat_ventralbody_warmsand)
me_wholesnoutheadneckdeepbodydorsalfinandcoiledtail.materials.append(mat_dorsalfin_darkamber)
me_wholesnoutheadneckdeepbodydorsalfinandcoiledtail.materials.append(mat_eyesandclosedmuzzleend_deepbrown)
me_wholesnoutheadneckdeepbodydorsalfinandcoiledtail.update()
me_leftlateraleye = bpy.data.meshes.new('LeftLateralEye')
me_leftlateraleye.from_pydata([(-0.047, -0.02829, 0.9161), (-0.037, -0.02829, 0.9131), (-0.03834, -0.02329, 0.9131), (-0.047, -0.02829, 0.8701), (-0.03834, -0.02329, 0.8732), (-0.037, -0.02829, 0.8732), (-0.042, -0.01963, 0.9131), (-0.042, -0.01963, 0.8732), (-0.047, -0.01829, 0.9131), (-0.047, -0.01829, 0.8732), (-0.052, -0.01963, 0.9131), (-0.052, -0.01963, 0.8732), (-0.05566, -0.02329, 0.9131), (-0.05566, -0.02329, 0.8732), (-0.057, -0.02829, 0.9131), (-0.057, -0.02829, 0.8732), (-0.05566, -0.03329, 0.9131), (-0.05566, -0.03329, 0.8732), (-0.052, -0.03695, 0.9131), (-0.052, -0.03695, 0.8732), (-0.047, -0.03829, 0.9131), (-0.047, -0.03829, 0.8732), (-0.042, -0.03695, 0.9131), (-0.042, -0.03695, 0.8732), (-0.03834, -0.03329, 0.9131), (-0.03834, -0.03329, 0.8732), (-0.02968, -0.02829, 0.9046), (-0.032, -0.01963, 0.9046), (-0.03834, -0.01329, 0.9046), (-0.047, -0.01097, 0.9046), (-0.05566, -0.01329, 0.9046), (-0.062, -0.01963, 0.9046), (-0.06432, -0.02829, 0.9046), (-0.062, -0.03695, 0.9046), (-0.05566, -0.04329, 0.9046), (-0.047, -0.04561, 0.9046), (-0.03834, -0.04329, 0.9046), (-0.032, -0.03695, 0.9046), (-0.027, -0.02829, 0.8931), (-0.02968, -0.01829, 0.8931), (-0.037, -0.01097, 0.8931), (-0.047, -0.008289, 0.8931), (-0.057, -0.01097, 0.8931), (-0.06432, -0.01829, 0.8931), (-0.067, -0.02829, 0.8931), (-0.06432, -0.03829, 0.8931), (-0.057, -0.04561, 0.8931), (-0.047, -0.04829, 0.8931), (-0.037, -0.04561, 0.8931), (-0.02968, -0.03829, 0.8931), (-0.02968, -0.02829, 0.8816), (-0.032, -0.01963, 0.8816), (-0.03834, -0.01329, 0.8816), (-0.047, -0.01097, 0.8816), (-0.05566, -0.01329, 0.8816), (-0.062, -0.01963, 0.8816), (-0.06432, -0.02829, 0.8816), (-0.062, -0.03695, 0.8816), (-0.05566, -0.04329, 0.8816), (-0.047, -0.04561, 0.8816), (-0.03834, -0.04329, 0.8816), (-0.032, -0.03695, 0.8816)], [], [(0, 1, 2), (3, 4, 5), (0, 2, 6), (3, 7, 4), (0, 6, 8), (3, 9, 7), (0, 8, 10), (3, 11, 9), (0, 10, 12), (3, 13, 11), (0, 12, 14), (3, 15, 13), (0, 14, 16), (3, 17, 15), (0, 16, 18), (3, 19, 17), (0, 18, 20), (3, 21, 19), (0, 20, 22), (3, 23, 21), (0, 22, 24), (3, 25, 23), (0, 24, 1), (3, 5, 25), (1, 26, 27), (1, 27, 2), (2, 27, 28), (2, 28, 6), (6, 28, 29), (6, 29, 8), (8, 29, 30), (8, 30, 10), (10, 30, 31), (10, 31, 12), (12, 31, 32), (12, 32, 14), (14, 32, 33), (14, 33, 16), (16, 33, 34), (16, 34, 18), (18, 34, 35), (18, 35, 20), (20, 35, 36), (20, 36, 22), (22, 36, 37), (22, 37, 24), (24, 37, 26), (24, 26, 1), (26, 38, 39), (26, 39, 27), (27, 39, 40), (27, 40, 28), (28, 40, 41), (28, 41, 29), (29, 41, 42), (29, 42, 30), (30, 42, 43), (30, 43, 31), (31, 43, 44), (31, 44, 32), (32, 44, 45), (32, 45, 33), (33, 45, 46), (33, 46, 34), (34, 46, 47), (34, 47, 35), (35, 47, 48), (35, 48, 36), (36, 48, 49), (36, 49, 37), (37, 49, 38), (37, 38, 26), (38, 50, 51), (38, 51, 39), (39, 51, 52), (39, 52, 40), (40, 52, 53), (40, 53, 41), (41, 53, 54), (41, 54, 42), (42, 54, 55), (42, 55, 43), (43, 55, 56), (43, 56, 44), (44, 56, 57), (44, 57, 45), (45, 57, 58), (45, 58, 46), (46, 58, 59), (46, 59, 47), (47, 59, 60), (47, 60, 48), (48, 60, 61), (48, 61, 49), (49, 61, 50), (49, 50, 38), (50, 5, 4), (50, 4, 51), (51, 4, 7), (51, 7, 52), (52, 7, 9), (52, 9, 53), (53, 9, 11), (53, 11, 54), (54, 11, 13), (54, 13, 55), (55, 13, 15), (55, 15, 56), (56, 15, 17), (56, 17, 57), (57, 17, 19), (57, 19, 58), (58, 19, 21), (58, 21, 59), (59, 21, 23), (59, 23, 60), (60, 23, 25), (60, 25, 61), (61, 25, 5), (61, 5, 50)])
me_leftlateraleye.polygons.foreach_set('material_index', [3, 3, 3, 3, 3, 3, 3, 3, 3, 3, 3, 3, 3, 3, 3, 3, 3, 3, 3, 3, 3, 3, 3, 3, 3, 3, 3, 3, 3, 3, 3, 3, 3, 3, 3, 3, 3, 3, 3, 3, 3, 3, 3, 3, 3, 3, 3, 3, 3, 3, 3, 3, 3, 3, 3, 3, 3, 3, 3, 3, 3, 3, 3, 3, 3, 3, 3, 3, 3, 3, 3, 3, 3, 3, 3, 3, 3, 3, 3, 3, 3, 3, 3, 3, 3, 3, 3, 3, 3, 3, 3, 3, 3, 3, 3, 3, 3, 3, 3, 3, 3, 3, 3, 3, 3, 3, 3, 3, 3, 3, 3, 3, 3, 3, 3, 3, 3, 3, 3, 3])
me_leftlateraleye.materials.append(mat_body_mutedochre)
me_leftlateraleye.materials.append(mat_ventralbody_warmsand)
me_leftlateraleye.materials.append(mat_dorsalfin_darkamber)
me_leftlateraleye.materials.append(mat_eyesandclosedmuzzleend_deepbrown)
me_leftlateraleye.update()
me_rightlateraleye = bpy.data.meshes.new('RightLateralEye')
me_rightlateraleye.from_pydata([(0.047, -0.02829, 0.9161), (0.057, -0.02829, 0.9131), (0.05566, -0.02329, 0.9131), (0.047, -0.02829, 0.8701), (0.05566, -0.02329, 0.8732), (0.057, -0.02829, 0.8732), (0.052, -0.01963, 0.9131), (0.052, -0.01963, 0.8732), (0.047, -0.01829, 0.9131), (0.047, -0.01829, 0.8732), (0.042, -0.01963, 0.9131), (0.042, -0.01963, 0.8732), (0.03834, -0.02329, 0.9131), (0.03834, -0.02329, 0.8732), (0.037, -0.02829, 0.9131), (0.037, -0.02829, 0.8732), (0.03834, -0.03329, 0.9131), (0.03834, -0.03329, 0.8732), (0.042, -0.03695, 0.9131), (0.042, -0.03695, 0.8732), (0.047, -0.03829, 0.9131), (0.047, -0.03829, 0.8732), (0.052, -0.03695, 0.9131), (0.052, -0.03695, 0.8732), (0.05566, -0.03329, 0.9131), (0.05566, -0.03329, 0.8732), (0.06432, -0.02829, 0.9046), (0.062, -0.01963, 0.9046), (0.05566, -0.01329, 0.9046), (0.047, -0.01097, 0.9046), (0.03834, -0.01329, 0.9046), (0.032, -0.01963, 0.9046), (0.02968, -0.02829, 0.9046), (0.032, -0.03695, 0.9046), (0.03834, -0.04329, 0.9046), (0.047, -0.04561, 0.9046), (0.05566, -0.04329, 0.9046), (0.062, -0.03695, 0.9046), (0.067, -0.02829, 0.8931), (0.06432, -0.01829, 0.8931), (0.057, -0.01097, 0.8931), (0.047, -0.008289, 0.8931), (0.037, -0.01097, 0.8931), (0.02968, -0.01829, 0.8931), (0.027, -0.02829, 0.8931), (0.02968, -0.03829, 0.8931), (0.037, -0.04561, 0.8931), (0.047, -0.04829, 0.8931), (0.057, -0.04561, 0.8931), (0.06432, -0.03829, 0.8931), (0.06432, -0.02829, 0.8816), (0.062, -0.01963, 0.8816), (0.05566, -0.01329, 0.8816), (0.047, -0.01097, 0.8816), (0.03834, -0.01329, 0.8816), (0.032, -0.01963, 0.8816), (0.02968, -0.02829, 0.8816), (0.032, -0.03695, 0.8816), (0.03834, -0.04329, 0.8816), (0.047, -0.04561, 0.8816), (0.05566, -0.04329, 0.8816), (0.062, -0.03695, 0.8816)], [], [(0, 1, 2), (3, 4, 5), (0, 2, 6), (3, 7, 4), (0, 6, 8), (3, 9, 7), (0, 8, 10), (3, 11, 9), (0, 10, 12), (3, 13, 11), (0, 12, 14), (3, 15, 13), (0, 14, 16), (3, 17, 15), (0, 16, 18), (3, 19, 17), (0, 18, 20), (3, 21, 19), (0, 20, 22), (3, 23, 21), (0, 22, 24), (3, 25, 23), (0, 24, 1), (3, 5, 25), (1, 26, 27), (1, 27, 2), (2, 27, 28), (2, 28, 6), (6, 28, 29), (6, 29, 8), (8, 29, 30), (8, 30, 10), (10, 30, 31), (10, 31, 12), (12, 31, 32), (12, 32, 14), (14, 32, 33), (14, 33, 16), (16, 33, 34), (16, 34, 18), (18, 34, 35), (18, 35, 20), (20, 35, 36), (20, 36, 22), (22, 36, 37), (22, 37, 24), (24, 37, 26), (24, 26, 1), (26, 38, 39), (26, 39, 27), (27, 39, 40), (27, 40, 28), (28, 40, 41), (28, 41, 29), (29, 41, 42), (29, 42, 30), (30, 42, 43), (30, 43, 31), (31, 43, 44), (31, 44, 32), (32, 44, 45), (32, 45, 33), (33, 45, 46), (33, 46, 34), (34, 46, 47), (34, 47, 35), (35, 47, 48), (35, 48, 36), (36, 48, 49), (36, 49, 37), (37, 49, 38), (37, 38, 26), (38, 50, 51), (38, 51, 39), (39, 51, 52), (39, 52, 40), (40, 52, 53), (40, 53, 41), (41, 53, 54), (41, 54, 42), (42, 54, 55), (42, 55, 43), (43, 55, 56), (43, 56, 44), (44, 56, 57), (44, 57, 45), (45, 57, 58), (45, 58, 46), (46, 58, 59), (46, 59, 47), (47, 59, 60), (47, 60, 48), (48, 60, 61), (48, 61, 49), (49, 61, 50), (49, 50, 38), (50, 5, 4), (50, 4, 51), (51, 4, 7), (51, 7, 52), (52, 7, 9), (52, 9, 53), (53, 9, 11), (53, 11, 54), (54, 11, 13), (54, 13, 55), (55, 13, 15), (55, 15, 56), (56, 15, 17), (56, 17, 57), (57, 17, 19), (57, 19, 58), (58, 19, 21), (58, 21, 59), (59, 21, 23), (59, 23, 60), (60, 23, 25), (60, 25, 61), (61, 25, 5), (61, 5, 50)])
me_rightlateraleye.polygons.foreach_set('material_index', [3, 3, 3, 3, 3, 3, 3, 3, 3, 3, 3, 3, 3, 3, 3, 3, 3, 3, 3, 3, 3, 3, 3, 3, 3, 3, 3, 3, 3, 3, 3, 3, 3, 3, 3, 3, 3, 3, 3, 3, 3, 3, 3, 3, 3, 3, 3, 3, 3, 3, 3, 3, 3, 3, 3, 3, 3, 3, 3, 3, 3, 3, 3, 3, 3, 3, 3, 3, 3, 3, 3, 3, 3, 3, 3, 3, 3, 3, 3, 3, 3, 3, 3, 3, 3, 3, 3, 3, 3, 3, 3, 3, 3, 3, 3, 3, 3, 3, 3, 3, 3, 3, 3, 3, 3, 3, 3, 3, 3, 3, 3, 3, 3, 3, 3, 3, 3, 3, 3, 3])
me_rightlateraleye.materials.append(mat_body_mutedochre)
me_rightlateraleye.materials.append(mat_ventralbody_warmsand)
me_rightlateraleye.materials.append(mat_dorsalfin_darkamber)
me_rightlateraleye.materials.append(mat_eyesandclosedmuzzleend_deepbrown)
me_rightlateraleye.update()

# ---- objects
ob_onestaticuprightcoiledtailseahorse = bpy.data.objects.new('OneStaticUprightCoiledTailSeahorse', None)
ob_wholesnoutheadneckdeepbodydorsalfinandcoiledtail = bpy.data.objects.new('WholeSnoutHeadNeckDeepBodyDorsalFinAndCoiledTail', me_wholesnoutheadneckdeepbodydorsalfinandcoiledtail)
ob_leftlateraleye = bpy.data.objects.new('LeftLateralEye', me_leftlateraleye)
ob_rightlateraleye = bpy.data.objects.new('RightLateralEye', me_rightlateraleye)

# ---- transforms, parenting, visibility, modifiers, constraints
ob_onestaticuprightcoiledtailseahorse.location = (0.0, 0.0, 0.0)
ob_wholesnoutheadneckdeepbodydorsalfinandcoiledtail.parent = ob_onestaticuprightcoiledtailseahorse
ob_wholesnoutheadneckdeepbodydorsalfinandcoiledtail.location = (0.0, 0.0, 0.0)
ob_leftlateraleye.parent = ob_onestaticuprightcoiledtailseahorse
ob_leftlateraleye.location = (0.0, 0.0, 0.0)
ob_rightlateraleye.parent = ob_onestaticuprightcoiledtailseahorse
ob_rightlateraleye.location = (0.0, 0.0, 0.0)

# ---- collection membership
scene.collection.objects.link(ob_onestaticuprightcoiledtailseahorse)
scene.collection.objects.link(ob_wholesnoutheadneckdeepbodydorsalfinandcoiledtail)
scene.collection.objects.link(ob_leftlateraleye)
scene.collection.objects.link(ob_rightlateraleye)

# ---- scene / render settings (as saved in the file)
scene.frame_start = 1; scene.frame_end = 250; scene.frame_set(1)
scene.render.engine = 'CYCLES'
scene.render.use_compositing = False
scene.cycles.use_denoising = False
scene.cycles.samples = 128
scene.cycles.use_adaptive_sampling = False
scene.cycles.seed = 17
bpy.context.view_layer.update()

# ---- added for rendering (the .blend has no active camera and no usable light): camera, sun
cam_auto = bpy.data.cameras.new('AutoCamera')
cam_auto.lens = 50.0
cam_auto.sensor_width = 36.0
cam_auto.clip_end = 1000.0
ob_auto_camera = bpy.data.objects.new('AutoCamera', cam_auto)
scene.collection.objects.link(ob_auto_camera)
ob_auto_camera.location = (1.0779, -1.29348, 1.34159)
ob_auto_camera.rotation_euler = (1.09748, -7.21219e-08, 0.694738)
scene.camera = ob_auto_camera
light_auto_sun = bpy.data.lights.new('AutoSun', 'SUN')
light_auto_sun.energy = 3.0
light_auto_sun.angle = 0.0523599
ob_auto_sun = bpy.data.objects.new('AutoSun', light_auto_sun)
scene.collection.objects.link(ob_auto_sun)
ob_auto_sun.rotation_euler = (0.872665, 0.174533, 0.523599)
bpy.context.view_layer.update()
